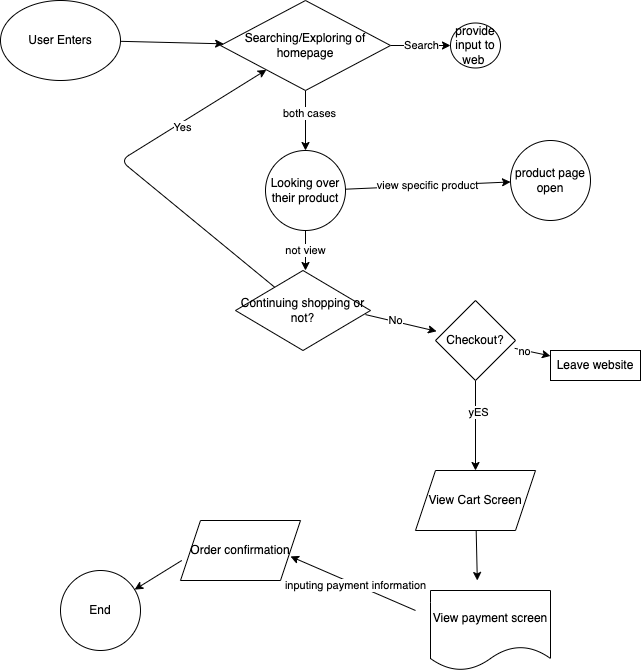

The diagram above was exported from draw.io. Its source (the exported page's mxGraphModel, read from the mxfile embedded in the PNG):
<mxGraphModel dx="1444" dy="1516" grid="1" gridSize="10" guides="1" tooltips="1" connect="1" arrows="1" fold="1" page="1" pageScale="1" pageWidth="850" pageHeight="1100" math="0" shadow="0">
  <root>
    <mxCell id="0" />
    <mxCell id="1" parent="0" />
    <mxCell id="6" value="" style="edgeStyle=none;html=1;" edge="1" parent="1" source="2" target="5">
      <mxGeometry relative="1" as="geometry" />
    </mxCell>
    <mxCell id="2" value="User Enters" style="ellipse;whiteSpace=wrap;html=1;" vertex="1" parent="1">
      <mxGeometry x="60" y="80" width="120" height="80" as="geometry" />
    </mxCell>
    <mxCell id="8" value="Search" style="edgeStyle=none;html=1;" edge="1" parent="1" source="5" target="7">
      <mxGeometry relative="1" as="geometry" />
    </mxCell>
    <mxCell id="11" value="" style="edgeStyle=none;html=1;" edge="1" parent="1" source="5" target="10">
      <mxGeometry relative="1" as="geometry" />
    </mxCell>
    <mxCell id="12" value="both cases" style="edgeLabel;html=1;align=center;verticalAlign=middle;resizable=0;points=[];" vertex="1" connectable="0" parent="11">
      <mxGeometry x="-0.2333" y="3" relative="1" as="geometry">
        <mxPoint as="offset" />
      </mxGeometry>
    </mxCell>
    <mxCell id="5" value="Searching/Exploring of homepage" style="rhombus;whiteSpace=wrap;html=1;" vertex="1" parent="1">
      <mxGeometry x="280" y="80" width="170" height="90" as="geometry" />
    </mxCell>
    <mxCell id="7" value="provide input to web&amp;nbsp;" style="ellipse;whiteSpace=wrap;html=1;" vertex="1" parent="1">
      <mxGeometry x="510" y="102.5" width="50" height="45" as="geometry" />
    </mxCell>
    <mxCell id="18" value="not view" style="edgeStyle=none;html=1;" edge="1" parent="1" source="10">
      <mxGeometry relative="1" as="geometry">
        <mxPoint x="365.0000000000001" y="350" as="targetPoint" />
      </mxGeometry>
    </mxCell>
    <mxCell id="53" value="view specific product" style="edgeStyle=none;html=1;" edge="1" parent="1" source="10" target="50">
      <mxGeometry relative="1" as="geometry" />
    </mxCell>
    <mxCell id="10" value="Looking over their product" style="ellipse;whiteSpace=wrap;html=1;" vertex="1" parent="1">
      <mxGeometry x="325" y="230" width="80" height="80" as="geometry" />
    </mxCell>
    <mxCell id="23" value="" style="edgeStyle=none;html=1;" edge="1" parent="1">
      <mxGeometry relative="1" as="geometry">
        <mxPoint x="425.0000000000001" y="394.0969933406718" as="sourcePoint" />
        <mxPoint x="496.073396103847" y="410.7956798669196" as="targetPoint" />
      </mxGeometry>
    </mxCell>
    <mxCell id="24" value="No" style="edgeLabel;html=1;align=center;verticalAlign=middle;resizable=0;points=[];" vertex="1" connectable="0" parent="23">
      <mxGeometry x="-0.196" y="2" relative="1" as="geometry">
        <mxPoint as="offset" />
      </mxGeometry>
    </mxCell>
    <mxCell id="27" value="" style="edgeStyle=none;html=1;" edge="1" parent="1" target="26">
      <mxGeometry relative="1" as="geometry">
        <mxPoint x="574.2232270276347" y="427.8446454055269" as="sourcePoint" />
      </mxGeometry>
    </mxCell>
    <mxCell id="28" value="no" style="edgeLabel;html=1;align=center;verticalAlign=middle;resizable=0;points=[];" vertex="1" connectable="0" parent="27">
      <mxGeometry x="-0.4768" relative="1" as="geometry">
        <mxPoint as="offset" />
      </mxGeometry>
    </mxCell>
    <mxCell id="30" value="" style="edgeStyle=none;html=1;" edge="1" parent="1">
      <mxGeometry relative="1" as="geometry">
        <mxPoint x="535" y="460" as="sourcePoint" />
        <mxPoint x="535" y="550" as="targetPoint" />
      </mxGeometry>
    </mxCell>
    <mxCell id="31" value="yES" style="edgeLabel;html=1;align=center;verticalAlign=middle;resizable=0;points=[];" vertex="1" connectable="0" parent="30">
      <mxGeometry x="-0.2889" y="2" relative="1" as="geometry">
        <mxPoint as="offset" />
      </mxGeometry>
    </mxCell>
    <mxCell id="26" value="Leave website" style="whiteSpace=wrap;html=1;" vertex="1" parent="1">
      <mxGeometry x="610" y="430" width="90" height="30" as="geometry" />
    </mxCell>
    <mxCell id="33" value="" style="edgeStyle=none;html=1;" edge="1" parent="1">
      <mxGeometry relative="1" as="geometry">
        <mxPoint x="535.681818181818" y="610" as="sourcePoint" />
        <mxPoint x="536.8181818181818" y="660" as="targetPoint" />
      </mxGeometry>
    </mxCell>
    <mxCell id="35" value="" style="edgeStyle=none;html=1;" edge="1" parent="1">
      <mxGeometry relative="1" as="geometry">
        <mxPoint x="474.9999999999999" y="690" as="sourcePoint" />
        <mxPoint x="350.0000000000001" y="635.945945945946" as="targetPoint" />
      </mxGeometry>
    </mxCell>
    <mxCell id="36" value="inputing payment information" style="edgeLabel;html=1;align=center;verticalAlign=middle;resizable=0;points=[];" vertex="1" connectable="0" parent="35">
      <mxGeometry x="-0.0289" relative="1" as="geometry">
        <mxPoint as="offset" />
      </mxGeometry>
    </mxCell>
    <mxCell id="42" value="" style="edgeStyle=none;html=1;" edge="1" parent="1" target="41">
      <mxGeometry relative="1" as="geometry">
        <mxPoint x="241.2500000000001" y="640" as="sourcePoint" />
      </mxGeometry>
    </mxCell>
    <mxCell id="41" value="End" style="ellipse;whiteSpace=wrap;html=1;" vertex="1" parent="1">
      <mxGeometry x="120" y="650" width="80" height="80" as="geometry" />
    </mxCell>
    <mxCell id="44" value="Checkout?" style="rhombus;whiteSpace=wrap;html=1;" vertex="1" parent="1">
      <mxGeometry x="495" y="380" width="80" height="80" as="geometry" />
    </mxCell>
    <mxCell id="51" style="edgeStyle=none;html=1;" edge="1" parent="1" source="46" target="5">
      <mxGeometry relative="1" as="geometry">
        <Array as="points">
          <mxPoint x="180" y="240" />
        </Array>
      </mxGeometry>
    </mxCell>
    <mxCell id="52" value="Yes" style="edgeLabel;html=1;align=center;verticalAlign=middle;resizable=0;points=[];" vertex="1" connectable="0" parent="51">
      <mxGeometry x="0.4492" y="-3" relative="1" as="geometry">
        <mxPoint as="offset" />
      </mxGeometry>
    </mxCell>
    <mxCell id="46" value="Continuing shopping or not?" style="rhombus;whiteSpace=wrap;html=1;" vertex="1" parent="1">
      <mxGeometry x="295" y="350" width="135" height="80" as="geometry" />
    </mxCell>
    <mxCell id="47" value="View Cart Screen" style="shape=parallelogram;perimeter=parallelogramPerimeter;whiteSpace=wrap;html=1;fixedSize=1;" vertex="1" parent="1">
      <mxGeometry x="475" y="550" width="120" height="60" as="geometry" />
    </mxCell>
    <mxCell id="48" value="View payment screen" style="shape=document;whiteSpace=wrap;html=1;boundedLbl=1;" vertex="1" parent="1">
      <mxGeometry x="490" y="670" width="120" height="80" as="geometry" />
    </mxCell>
    <mxCell id="49" value="Order confirmation" style="shape=parallelogram;perimeter=parallelogramPerimeter;whiteSpace=wrap;html=1;fixedSize=1;" vertex="1" parent="1">
      <mxGeometry x="240" y="600" width="120" height="60" as="geometry" />
    </mxCell>
    <mxCell id="50" value="product page open" style="ellipse;whiteSpace=wrap;html=1;aspect=fixed;" vertex="1" parent="1">
      <mxGeometry x="570" y="220" width="80" height="80" as="geometry" />
    </mxCell>
  </root>
</mxGraphModel>